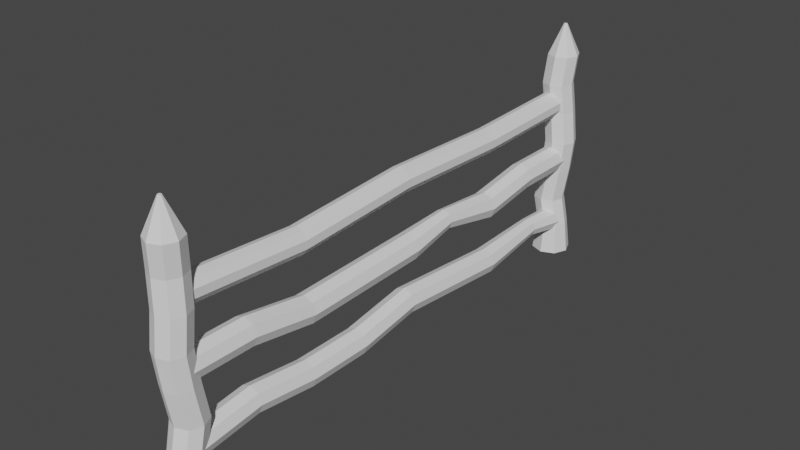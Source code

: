 # Source: Fence2.blend  (saved by Blender 2.93.21; exported with 4.5.12 LTS)
import bpy
from mathutils import Matrix  # noqa: F401  (used for matrix-valued properties, if any)

bpy.ops.wm.read_factory_settings(use_empty=True)
scene = bpy.context.scene
scene.name = 'Scene'

# ---- collections
col_collection = bpy.data.collections.new('Collection'); scene.collection.children.link(col_collection)

# ---- world
world_world = bpy.data.worlds.new('World'); scene.world = world_world
world_world.use_nodes = True; world_world.node_tree.nodes.clear()
_N = world_world.node_tree.nodes; _L = world_world.node_tree.links
n0 = _N.new('ShaderNodeOutputWorld'); n0.name = 'World Output'; n0.location = (300, 300)
n1 = _N.new('ShaderNodeBackground'); n1.name = 'Background'; n1.location = (10, 300)
n1.inputs[0].default_value = (0.05088, 0.05088, 0.05088, 1.0)
_L.new(n1.outputs[0], n0.inputs[0])
n0.is_active_output = True
world_world.color = (0.05088, 0.05088, 0.05088)
world_world.use_sun_shadow = False
world_world.sun_shadow_jitter_overblur = 0.0

# ---- meshes
me_cylinder_005 = bpy.data.meshes.new('Cylinder.005')
me_cylinder_005.from_pydata([(0.0, 1.0, -1.0), (0.0, 1.0, 1.0), (0.5878, 0.809, -1.0), (0.5878, 0.809, 1.0), (0.9511, 0.309, -1.0), (0.9511, 0.309, 1.0), (0.9511, -0.309, -1.0), (0.9511, -0.309, 1.0), (0.5878, -0.809, -1.0), (0.5878, -0.809, 1.0), (-8.742e-08, -1.0, -1.0), (-8.742e-08, -1.0, 1.0), (-0.5878, -0.809, -1.0), (-0.5878, -0.809, 1.0), (-0.9511, -0.309, -1.0), (-0.9511, -0.309, 1.0), (-0.9511, 0.309, -1.0), (-0.9511, 0.309, 1.0), (-0.5878, 0.809, -1.0), (-0.5878, 0.809, 1.0), (0.0, 1.0, 0.0), (0.5878, 0.809, 0.0), (0.9511, 0.309, 0.0), (0.9511, -0.309, 0.0), (0.5878, -0.809, 0.0), (-8.742e-08, -1.0, 0.0), (-0.5878, -0.809, 0.0), (-0.9511, -0.309, 0.0), (-0.9511, 0.309, 0.0), (-0.5878, 0.809, 0.0), (0.4961, 1.352, -0.5163), (0.8594, 0.8519, -0.5163), (0.8594, 0.2338, -0.5163), (0.4961, -0.2662, -0.5163), (-0.0917, -0.4571, -0.5163), (-0.6795, -0.2662, -0.5163), (-1.043, 0.2338, -0.5163), (-1.043, 0.8519, -0.5163), (-0.6795, 1.352, -0.5163), (-0.0917, 1.543, -0.5163), (-0.03968, 1.27, 0.4999), (0.5481, 1.079, 0.4999), (0.9114, 0.579, 0.4999), (0.9114, -0.03906, 0.4999), (0.5481, -0.5391, 0.4999), (-0.03968, -0.73, 0.4999), (-0.6275, -0.5391, 0.4999), (-0.9907, -0.03906, 0.4999), (-0.9907, 0.579, 0.4999), (-0.6275, 1.079, 0.4999), (-0.2855, 13.14, -0.9548), (-0.2855, -6.432, -1.027), (-1.388, 13.14, -0.978), (-0.3845, -6.432, -1.029), (-1.845, 13.14, -1.034), (-0.4255, -6.432, -1.034), (-1.388, 13.14, -1.09), (-0.3845, -6.432, -1.039), (-0.2855, 13.14, -1.114), (-0.2855, -6.432, -1.041), (0.8175, 13.14, -1.09), (-0.1864, -6.432, -1.039), (1.274, 13.14, -1.034), (-0.1454, -6.432, -1.034), (0.8175, 13.14, -0.978), (-0.1864, -6.432, -1.029), (-0.2608, 3.259, -0.9847), (-1.147, 3.259, -1.003), (-1.514, 3.259, -1.048), (-1.147, 3.259, -1.094), (-0.2608, 3.259, -1.112), (0.6253, 3.259, -1.094), (0.9923, 3.259, -1.048), (0.6253, 3.259, -1.003), (-0.07082, -1.649, -0.9609), (-0.9569, -1.649, -0.9795), (-1.324, -1.649, -1.025), (-0.9569, -1.649, -1.07), (-0.07082, -1.649, -1.088), (0.8153, -1.649, -1.07), (1.182, -1.649, -1.025), (0.8153, -1.649, -0.9795), (-1.179, 8.515, -0.9653), (-1.546, 8.515, -1.01), (-1.179, 8.515, -1.056), (-0.2927, 8.515, -1.074), (0.5934, 8.515, -1.056), (0.9604, 8.515, -1.01), (0.5934, 8.515, -0.9653), (-0.2927, 8.515, -0.9467), (-0.2855, -3.986, -0.9704), (-1.172, -3.986, -0.9891), (-1.539, -3.986, -1.034), (-1.172, -3.986, -1.079), (-0.2855, -3.986, -1.098), (0.6006, -3.986, -1.079), (0.9677, -3.986, -1.034), (0.6006, -3.986, -0.9891), (-1.172, 0.7215, -0.9891), (-1.539, 0.7215, -1.034), (-1.172, 0.7215, -1.079), (-0.2855, 0.7215, -1.098), (0.6006, 0.7215, -1.079), (0.9677, 0.7215, -1.034), (0.6006, 0.7215, -0.9891), (-0.2855, 0.7215, -0.9704), (-0.2855, 5.754, -0.9704), (-1.172, 5.754, -0.9891), (-1.539, 5.754, -1.034), (-1.172, 5.754, -1.079), (-0.2855, 5.754, -1.098), (0.6006, 5.754, -1.079), (0.9677, 5.754, -1.034), (0.6006, 5.754, -0.9891), (-1.172, 10.65, -0.9891), (-1.539, 10.65, -1.034), (-1.172, 10.65, -1.079), (-0.2855, 10.65, -1.098), (0.6006, 10.65, -1.079), (0.9677, 10.65, -1.034), (0.6006, 10.65, -0.9891), (-0.2855, 10.65, -0.9704), (1.274, 13.14, 1.011), (-0.1454, -6.432, 1.011), (0.8175, 13.14, 1.067), (-0.1864, -6.432, 1.016), (-0.2855, 13.14, 1.091), (-0.2855, -6.432, 1.018), (-1.388, 13.14, 1.067), (-0.3845, -6.432, 1.016), (-1.845, 13.14, 1.011), (-0.4255, -6.432, 1.011), (-1.388, 13.14, 0.955), (-0.3845, -6.432, 1.006), (-0.2855, 13.14, 0.9318), (-0.2855, -6.432, 1.004), (0.8175, 13.14, 0.955), (-0.1864, -6.432, 1.006), (0.6864, 3.259, 1.01), (0.3194, 3.259, 1.055), (-0.5667, 3.259, 1.074), (-1.453, 3.259, 1.055), (-1.82, 3.259, 1.01), (-1.453, 3.259, 0.9648), (-0.5667, 3.259, 0.9461), (0.3194, 3.259, 0.9648), (1.155, -1.649, 1.0), (0.7876, -1.649, 1.045), (-0.09851, -1.649, 1.064), (-0.9846, -1.649, 1.045), (-1.352, -1.649, 1.0), (-0.9846, -1.649, 0.9551), (-0.09851, -1.649, 0.9364), (0.7876, -1.649, 0.9551), (1.066, 8.515, 1.057), (0.1803, 8.515, 1.075), (-0.7058, 8.515, 1.057), (-1.073, 8.515, 1.012), (-0.7058, 8.515, 0.9664), (0.1803, 8.515, 0.9477), (1.066, 8.515, 0.9664), (1.433, 8.515, 1.012), (0.9677, -3.986, 1.011), (0.6006, -3.986, 1.056), (-0.2855, -3.986, 1.075), (-1.172, -3.986, 1.056), (-1.539, -3.986, 1.011), (-1.172, -3.986, 0.9661), (-0.2855, -3.986, 0.9474), (0.6006, -3.986, 0.9661), (0.6006, 0.7215, 1.056), (-0.2855, 0.7215, 1.075), (-1.172, 0.7215, 1.056), (-1.539, 0.7215, 1.011), (-1.172, 0.7215, 0.9661), (-0.2855, 0.7215, 0.9474), (0.6006, 0.7215, 0.9661), (0.9677, 0.7215, 1.011), (0.9677, 5.754, 1.011), (0.6006, 5.754, 1.056), (-0.2855, 5.754, 1.075), (-1.172, 5.754, 1.056), (-1.539, 5.754, 1.011), (-1.172, 5.754, 0.9661), (-0.2855, 5.754, 0.9474), (0.6006, 5.754, 0.9661), (0.6006, 10.65, 1.056), (-0.2855, 10.65, 1.075), (-1.172, 10.65, 1.056), (-1.539, 10.65, 1.011), (-1.172, 10.65, 0.9661), (-0.2855, 10.65, 0.9474), (0.6006, 10.65, 0.9661), (0.9677, 10.65, 1.011), (-0.3347, 5.784, 0.9868), (-0.3347, 5.784, -1.02), (0.4221, 5.471, 0.9868), (0.4221, 5.471, -1.02), (0.7355, 4.714, 0.9868), (0.7355, 4.714, -1.02), (0.4221, 3.957, 0.9868), (0.4221, 3.957, -1.02), (-0.3347, 3.644, 0.9868), (-0.3347, 3.644, -1.02), (-1.091, 3.957, 0.9868), (-1.091, 3.957, -1.02), (-1.405, 4.714, 0.9868), (-1.405, 4.714, -1.02), (-1.091, 5.471, 0.9868), (-1.091, 5.471, -1.02), (-0.3437, 6.322, 0.0244), (0.4131, 6.008, 0.0244), (0.7266, 5.252, 0.0244), (0.4131, 4.495, 0.0244), (-0.3437, 4.181, 0.0244), (-1.1, 4.495, 0.0244), (-1.414, 5.252, 0.0244), (-1.1, 6.008, 0.0244), (-0.3746, 6.604, -0.5117), (0.3822, 6.29, -0.5117), (0.6957, 5.533, -0.5117), (0.3822, 4.776, -0.5117), (-0.3746, 4.463, -0.5117), (-1.131, 4.776, -0.5117), (-1.445, 5.533, -0.5117), (-1.131, 6.29, -0.5117), (0.3842, 6.187, 0.4846), (0.6977, 5.43, 0.4846), (0.3842, 4.674, 0.4846), (-0.3726, 4.36, 0.4846), (-1.129, 4.674, 0.4846), (-1.443, 5.43, 0.4846), (-1.129, 6.187, 0.4846), (-0.3726, 6.501, 0.4846), (-0.3347, 5.497, 0.2341), (0.2188, 5.267, 0.2341), (0.4481, 4.714, 0.2341), (0.2188, 4.16, 0.2341), (-0.3347, 3.931, 0.2341), (-0.8883, 4.16, 0.2341), (-1.118, 4.714, 0.2341), (-0.8883, 5.267, 0.2341), (-0.3347, 5.784, -0.7695), (0.4221, 5.471, -0.7695), (0.7355, 4.714, -0.7695), (0.4221, 3.957, -0.7695), (-0.3347, 3.644, -0.7695), (-1.091, 3.957, -0.7695), (-1.405, 4.714, -0.7695), (-1.091, 5.471, -0.7695), (0.4221, 5.471, 0.7359), (0.7355, 4.714, 0.7359), (0.4221, 3.957, 0.7359), (-0.3347, 3.644, 0.7359), (-1.091, 3.957, 0.7359), (-1.405, 4.714, 0.7359), (-1.091, 5.471, 0.7359), (-0.3347, 5.784, 0.7359), (-0.3347, 11.44, 1.012), (-0.3347, 11.44, -1.032), (0.3954, 11.14, 1.012), (0.3954, 11.14, -1.032), (0.6979, 10.41, 1.012), (0.6979, 10.41, -1.032), (0.3954, 9.68, 1.012), (0.3954, 9.68, -1.032), (-0.3347, 9.378, 1.012), (-0.3347, 9.378, -1.032), (-1.065, 9.68, 1.012), (-1.065, 9.68, -1.032), (-1.367, 10.41, 1.012), (-1.367, 10.41, -1.032), (-1.065, 11.14, 1.012), (-1.065, 11.14, -1.032), (-0.08008, 10.82, 0.02176), (0.6501, 10.52, 0.02176), (0.9525, 9.791, 0.02176), (0.6501, 9.061, 0.02176), (-0.08008, 8.758, 0.02176), (-0.8102, 9.061, 0.02176), (-1.113, 9.791, 0.02176), (-0.8102, 10.52, 0.02176), (0.3954, 11.14, 0.5035), (0.6979, 10.41, 0.5035), (0.3954, 9.68, 0.5035), (-0.3347, 9.378, 0.5035), (-1.065, 9.68, 0.5035), (-1.367, 10.41, 0.5035), (-1.065, 11.14, 0.5035), (-0.3347, 11.44, 0.5035), (0.3893, 10.56, 0.8282), (0.6114, 10.03, 0.8282), (0.3893, 9.491, 0.8282), (-0.147, 9.269, 0.8282), (-0.6832, 9.491, 0.8282), (-0.9053, 10.03, 0.8282), (-0.6832, 10.56, 0.8282), (-0.147, 10.79, 0.8282), (-0.3347, 11.44, -0.5186), (0.3954, 11.14, -0.5186), (0.6979, 10.41, -0.5186), (0.3954, 9.68, -0.5186), (-0.3347, 9.378, -0.5186), (-1.065, 9.68, -0.5186), (-1.367, 10.41, -0.5186), (-1.065, 11.14, -0.5186), (0.3954, 11.14, -0.2619), (0.6979, 10.41, -0.2619), (0.3954, 9.68, -0.2619), (-0.3347, 9.378, -0.2619), (-1.065, 9.68, -0.2619), (-1.367, 10.41, -0.2619), (-1.065, 11.14, -0.2619), (-0.3347, 11.44, -0.2619), (-0.1528, 11.0, -0.7581), (0.5774, 10.7, -0.7581), (0.8798, 9.965, -0.7581), (0.5774, 9.235, -0.7581), (-0.1528, 8.932, -0.7581), (-0.8829, 9.235, -0.7581), (-1.185, 9.965, -0.7581), (-0.8829, 10.7, -0.7581)], [], [(40, 1, 3, 41), (41, 3, 5, 42), (42, 5, 7, 43), (43, 7, 9, 44), (44, 9, 11, 45), (45, 11, 13, 46), (46, 13, 15, 47), (47, 15, 17, 48), (3, 1, 19, 17, 15, 13, 11, 9, 7, 5), (48, 17, 19, 49), (49, 19, 1, 40), (0, 2, 4, 6, 8, 10, 12, 14, 16, 18), (38, 29, 20, 39), (37, 28, 29, 38), (36, 27, 28, 37), (35, 26, 27, 36), (34, 25, 26, 35), (33, 24, 25, 34), (32, 23, 24, 33), (31, 22, 23, 32), (30, 21, 22, 31), (39, 20, 21, 30), (0, 39, 30, 2), (2, 30, 31, 4), (4, 31, 32, 6), (6, 32, 33, 8), (8, 33, 34, 10), (10, 34, 35, 12), (12, 35, 36, 14), (14, 36, 37, 16), (16, 37, 38, 18), (18, 38, 39, 0), (29, 49, 40, 20), (28, 48, 49, 29), (27, 47, 48, 28), (26, 46, 47, 27), (25, 45, 46, 26), (24, 44, 45, 25), (23, 43, 44, 24), (22, 42, 43, 23), (21, 41, 42, 22), (20, 40, 41, 21), (90, 51, 53, 91), (91, 53, 55, 92), (92, 55, 57, 93), (93, 57, 59, 94), (94, 59, 61, 95), (95, 61, 63, 96), (53, 51, 65, 63, 61, 59, 57, 55), (96, 63, 65, 97), (97, 65, 51, 90), (50, 52, 54, 56, 58, 60, 62, 64), (113, 73, 66, 106), (112, 72, 73, 113), (111, 71, 72, 112), (110, 70, 71, 111), (109, 69, 70, 110), (108, 68, 69, 109), (107, 67, 68, 108), (106, 66, 67, 107), (104, 81, 74, 105), (103, 80, 81, 104), (102, 79, 80, 103), (101, 78, 79, 102), (100, 77, 78, 101), (99, 76, 77, 100), (98, 75, 76, 99), (105, 74, 75, 98), (121, 89, 82, 114), (114, 82, 83, 115), (115, 83, 84, 116), (116, 84, 85, 117), (117, 85, 86, 118), (118, 86, 87, 119), (119, 87, 88, 120), (120, 88, 89, 121), (81, 97, 90, 74), (80, 96, 97, 81), (79, 95, 96, 80), (78, 94, 95, 79), (77, 93, 94, 78), (76, 92, 93, 77), (75, 91, 92, 76), (74, 90, 91, 75), (66, 105, 98, 67), (67, 98, 99, 68), (68, 99, 100, 69), (69, 100, 101, 70), (70, 101, 102, 71), (71, 102, 103, 72), (72, 103, 104, 73), (73, 104, 105, 66), (89, 106, 107, 82), (82, 107, 108, 83), (83, 108, 109, 84), (84, 109, 110, 85), (85, 110, 111, 86), (86, 111, 112, 87), (87, 112, 113, 88), (88, 113, 106, 89), (64, 120, 121, 50), (62, 119, 120, 64), (60, 118, 119, 62), (58, 117, 118, 60), (56, 116, 117, 58), (54, 115, 116, 56), (52, 114, 115, 54), (50, 121, 114, 52), (162, 123, 125, 163), (163, 125, 127, 164), (164, 127, 129, 165), (165, 129, 131, 166), (166, 131, 133, 167), (167, 133, 135, 168), (125, 123, 137, 135, 133, 131, 129, 127), (168, 135, 137, 169), (169, 137, 123, 162), (122, 124, 126, 128, 130, 132, 134, 136), (185, 145, 138, 178), (184, 144, 145, 185), (183, 143, 144, 184), (182, 142, 143, 183), (181, 141, 142, 182), (180, 140, 141, 181), (179, 139, 140, 180), (178, 138, 139, 179), (176, 153, 146, 177), (175, 152, 153, 176), (174, 151, 152, 175), (173, 150, 151, 174), (172, 149, 150, 173), (171, 148, 149, 172), (170, 147, 148, 171), (177, 146, 147, 170), (193, 161, 154, 186), (186, 154, 155, 187), (187, 155, 156, 188), (188, 156, 157, 189), (189, 157, 158, 190), (190, 158, 159, 191), (191, 159, 160, 192), (192, 160, 161, 193), (153, 169, 162, 146), (152, 168, 169, 153), (151, 167, 168, 152), (150, 166, 167, 151), (149, 165, 166, 150), (148, 164, 165, 149), (147, 163, 164, 148), (146, 162, 163, 147), (138, 177, 170, 139), (139, 170, 171, 140), (140, 171, 172, 141), (141, 172, 173, 142), (142, 173, 174, 143), (143, 174, 175, 144), (144, 175, 176, 145), (145, 176, 177, 138), (161, 178, 179, 154), (154, 179, 180, 155), (155, 180, 181, 156), (156, 181, 182, 157), (157, 182, 183, 158), (158, 183, 184, 159), (159, 184, 185, 160), (160, 185, 178, 161), (136, 192, 193, 122), (134, 191, 192, 136), (132, 190, 191, 134), (130, 189, 190, 132), (128, 188, 189, 130), (126, 187, 188, 128), (124, 186, 187, 126), (122, 193, 186, 124), (242, 195, 197, 243), (243, 197, 199, 244), (244, 199, 201, 245), (245, 201, 203, 246), (246, 203, 205, 247), (247, 205, 207, 248), (197, 195, 209, 207, 205, 203, 201, 199), (248, 207, 209, 249), (249, 209, 195, 242), (194, 196, 198, 200, 202, 204, 206, 208), (241, 217, 210, 234), (240, 216, 217, 241), (239, 215, 216, 240), (238, 214, 215, 239), (237, 213, 214, 238), (236, 212, 213, 237), (235, 211, 212, 236), (234, 210, 211, 235), (217, 225, 218, 210), (216, 224, 225, 217), (215, 223, 224, 216), (214, 222, 223, 215), (213, 221, 222, 214), (212, 220, 221, 213), (211, 219, 220, 212), (210, 218, 219, 211), (257, 233, 226, 250), (250, 226, 227, 251), (251, 227, 228, 252), (252, 228, 229, 253), (253, 229, 230, 254), (254, 230, 231, 255), (255, 231, 232, 256), (256, 232, 233, 257), (233, 234, 235, 226), (226, 235, 236, 227), (227, 236, 237, 228), (228, 237, 238, 229), (229, 238, 239, 230), (230, 239, 240, 231), (231, 240, 241, 232), (232, 241, 234, 233), (225, 249, 242, 218), (224, 248, 249, 225), (223, 247, 248, 224), (222, 246, 247, 223), (221, 245, 246, 222), (220, 244, 245, 221), (219, 243, 244, 220), (218, 242, 243, 219), (208, 256, 257, 194), (206, 255, 256, 208), (204, 254, 255, 206), (202, 253, 254, 204), (200, 252, 253, 202), (198, 251, 252, 200), (196, 250, 251, 198), (194, 257, 250, 196), (314, 259, 261, 315), (315, 261, 263, 316), (316, 263, 265, 317), (317, 265, 267, 318), (318, 267, 269, 319), (319, 269, 271, 320), (261, 259, 273, 271, 269, 267, 265, 263), (320, 271, 273, 321), (321, 273, 259, 314), (258, 260, 262, 264, 266, 268, 270, 272), (288, 281, 274, 289), (287, 280, 281, 288), (286, 279, 280, 287), (285, 278, 279, 286), (284, 277, 278, 285), (283, 276, 277, 284), (282, 275, 276, 283), (289, 274, 275, 282), (297, 289, 282, 290), (290, 282, 283, 291), (291, 283, 284, 292), (292, 284, 285, 293), (293, 285, 286, 294), (294, 286, 287, 295), (295, 287, 288, 296), (296, 288, 289, 297), (272, 296, 297, 258), (270, 295, 296, 272), (268, 294, 295, 270), (266, 293, 294, 268), (264, 292, 293, 266), (262, 291, 292, 264), (260, 290, 291, 262), (258, 297, 290, 260), (312, 305, 298, 313), (311, 304, 305, 312), (310, 303, 304, 311), (309, 302, 303, 310), (308, 301, 302, 309), (307, 300, 301, 308), (306, 299, 300, 307), (313, 298, 299, 306), (274, 313, 306, 275), (275, 306, 307, 276), (276, 307, 308, 277), (277, 308, 309, 278), (278, 309, 310, 279), (279, 310, 311, 280), (280, 311, 312, 281), (281, 312, 313, 274), (305, 321, 314, 298), (304, 320, 321, 305), (303, 319, 320, 304), (302, 318, 319, 303), (301, 317, 318, 302), (300, 316, 317, 301), (299, 315, 316, 300), (298, 314, 315, 299)])
_uv = me_cylinder_005.uv_layers.new(name='UVMap')
_uv.uv.foreach_set('vector', [1.0, 0.875, 1.0, 1.0, 0.9, 1.0, 0.9, 0.875, 0.9, 0.875, 0.9, 1.0, 0.8, 1.0, 0.8, 0.875, 0.8, 0.875, 0.8, 1.0, 0.7, 1.0, 0.7, 0.875, 0.7, 0.875, 0.7, 1.0, 0.6, 1.0, 0.6, 0.875, 0.6, 0.875, 0.6, 1.0, 0.5, 1.0, 0.5, 0.875, 0.5, 0.875, 0.5, 1.0, 0.4, 1.0, 0.4, 0.875, 0.4, 0.875, 0.4, 1.0, 0.3, 1.0, 0.3, 0.875, 0.3, 0.875, 0.3, 1.0, 0.2, 1.0, 0.2, 0.875, 0.3911, 0.4442, 0.25, 0.49, 0.1089, 0.4442, 0.02175, 0.3242, 0.02175, 0.1758, 0.1089, 0.05584, 0.25, 0.01, 0.3911, 0.05584, 0.4783, 0.1758, 0.4783, 0.3242, 0.2, 0.875, 0.2, 1.0, 0.1, 1.0, 0.1, 0.875, 0.1, 0.875, 0.1, 1.0, -7.451e-08, 1.0, -7.451e-08, 0.875, 0.75, 0.49, 0.8911, 0.4442, 0.9783, 0.3242, 0.9783, 0.1758, 0.8911, 0.05584, 0.75, 0.01, 0.6089, 0.05584, 0.5217, 0.1758, 0.5217, 0.3242, 0.6089, 0.4442, 0.1, 0.625, 0.1, 0.75, -7.451e-08, 0.75, -7.451e-08, 0.625, 0.2, 0.625, 0.2, 0.75, 0.1, 0.75, 0.1, 0.625, 0.3, 0.625, 0.3, 0.75, 0.2, 0.75, 0.2, 0.625, 0.4, 0.625, 0.4, 0.75, 0.3, 0.75, 0.3, 0.625, 0.5, 0.625, 0.5, 0.75, 0.4, 0.75, 0.4, 0.625, 0.6, 0.625, 0.6, 0.75, 0.5, 0.75, 0.5, 0.625, 0.7, 0.625, 0.7, 0.75, 0.6, 0.75, 0.6, 0.625, 0.8, 0.625, 0.8, 0.75, 0.7, 0.75, 0.7, 0.625, 0.9, 0.625, 0.9, 0.75, 0.8, 0.75, 0.8, 0.625, 1.0, 0.625, 1.0, 0.75, 0.9, 0.75, 0.9, 0.625, 1.0, 0.5, 1.0, 0.625, 0.9, 0.625, 0.9, 0.5, 0.9, 0.5, 0.9, 0.625, 0.8, 0.625, 0.8, 0.5, 0.8, 0.5, 0.8, 0.625, 0.7, 0.625, 0.7, 0.5, 0.7, 0.5, 0.7, 0.625, 0.6, 0.625, 0.6, 0.5, 0.6, 0.5, 0.6, 0.625, 0.5, 0.625, 0.5, 0.5, 0.5, 0.5, 0.5, 0.625, 0.4, 0.625, 0.4, 0.5, 0.4, 0.5, 0.4, 0.625, 0.3, 0.625, 0.3, 0.5, 0.3, 0.5, 0.3, 0.625, 0.2, 0.625, 0.2, 0.5, 0.2, 0.5, 0.2, 0.625, 0.1, 0.625, 0.1, 0.5, 0.1, 0.5, 0.1, 0.625, -7.451e-08, 0.625, -7.451e-08, 0.5, 0.1, 0.75, 0.1, 0.875, -7.451e-08, 0.875, -7.451e-08, 0.75, 0.2, 0.75, 0.2, 0.875, 0.1, 0.875, 0.1, 0.75, 0.3, 0.75, 0.3, 0.875, 0.2, 0.875, 0.2, 0.75, 0.4, 0.75, 0.4, 0.875, 0.3, 0.875, 0.3, 0.75, 0.5, 0.75, 0.5, 0.875, 0.4, 0.875, 0.4, 0.75, 0.6, 0.75, 0.6, 0.875, 0.5, 0.875, 0.5, 0.75, 0.7, 0.75, 0.7, 0.875, 0.6, 0.875, 0.6, 0.75, 0.8, 0.75, 0.8, 0.875, 0.7, 0.875, 0.7, 0.75, 0.9, 0.75, 0.9, 0.875, 0.8, 0.875, 0.8, 0.75, 1.0, 0.75, 1.0, 0.875, 0.9, 0.875, 0.9, 0.75, 1.0, 0.9375, 1.0, 1.0, 0.875, 1.0, 0.875, 0.9375, 0.875, 0.9375, 0.875, 1.0, 0.75, 1.0, 0.75, 0.9375, 0.75, 0.9375, 0.75, 1.0, 0.625, 1.0, 0.625, 0.9375, 0.625, 0.9375, 0.625, 1.0, 0.5, 1.0, 0.5, 0.9375, 0.5, 0.9375, 0.5, 1.0, 0.375, 1.0, 0.375, 0.9375, 0.375, 0.9375, 0.375, 1.0, 0.25, 1.0, 0.25, 0.9375, 0.4197, 0.4197, 0.25, 0.49, 0.08029, 0.4197, 0.01, 0.25, 0.08029, 0.08029, 0.25, 0.01, 0.4197, 0.08029, 0.49, 0.25, 0.25, 0.9375, 0.25, 1.0, 0.125, 1.0, 0.125, 0.9375, 0.125, 0.9375, 0.125, 1.0, 0.0, 1.0, 0.0, 0.9375, 0.75, 0.49, 0.9197, 0.4197, 0.99, 0.25, 0.9197, 0.08029, 0.75, 0.01, 0.5803, 0.08029, 0.51, 0.25, 0.5803, 0.4197, 0.125, 0.6887, 0.125, 0.75, 0.0, 0.75, 0.0, 0.6887, 0.25, 0.6887, 0.25, 0.75, 0.125, 0.75, 0.125, 0.6887, 0.375, 0.6887, 0.375, 0.75, 0.25, 0.75, 0.25, 0.6887, 0.5, 0.6887, 0.5, 0.75, 0.375, 0.75, 0.375, 0.6887, 0.625, 0.6887, 0.625, 0.75, 0.5, 0.75, 0.5, 0.6887, 0.75, 0.6887, 0.75, 0.75, 0.625, 0.75, 0.625, 0.6887, 0.875, 0.6887, 0.875, 0.75, 0.75, 0.75, 0.75, 0.6887, 1.0, 0.6887, 1.0, 0.75, 0.875, 0.75, 0.875, 0.6887, 0.125, 0.8173, 0.125, 0.875, 0.0, 0.875, 0.0, 0.8173, 0.25, 0.8173, 0.25, 0.875, 0.125, 0.875, 0.125, 0.8173, 0.375, 0.8173, 0.375, 0.875, 0.25, 0.875, 0.25, 0.8173, 0.5, 0.8173, 0.5, 0.875, 0.375, 0.875, 0.375, 0.8173, 0.625, 0.8173, 0.625, 0.875, 0.5, 0.875, 0.5, 0.8173, 0.75, 0.8173, 0.75, 0.875, 0.625, 0.875, 0.625, 0.8173, 0.875, 0.8173, 0.875, 0.875, 0.75, 0.875, 0.75, 0.8173, 1.0, 0.8173, 1.0, 0.875, 0.875, 0.875, 0.875, 0.8173, 1.0, 0.5637, 1.0, 0.6274, 0.875, 0.6274, 0.875, 0.5637, 0.875, 0.5637, 0.875, 0.6274, 0.75, 0.6274, 0.75, 0.5637, 0.75, 0.5637, 0.75, 0.6274, 0.625, 0.6274, 0.625, 0.5637, 0.625, 0.5637, 0.625, 0.6274, 0.5, 0.6274, 0.5, 0.5637, 0.5, 0.5637, 0.5, 0.6274, 0.375, 0.6274, 0.375, 0.5637, 0.375, 0.5637, 0.375, 0.6274, 0.25, 0.6274, 0.25, 0.5637, 0.25, 0.5637, 0.25, 0.6274, 0.125, 0.6274, 0.125, 0.5637, 0.125, 0.5637, 0.125, 0.6274, 0.0, 0.6274, 0.0, 0.5637, 0.125, 0.875, 0.125, 0.9375, 0.0, 0.9375, 0.0, 0.875, 0.25, 0.875, 0.25, 0.9375, 0.125, 0.9375, 0.125, 0.875, 0.375, 0.875, 0.375, 0.9375, 0.25, 0.9375, 0.25, 0.875, 0.5, 0.875, 0.5, 0.9375, 0.375, 0.9375, 0.375, 0.875, 0.625, 0.875, 0.625, 0.9375, 0.5, 0.9375, 0.5, 0.875, 0.75, 0.875, 0.75, 0.9375, 0.625, 0.9375, 0.625, 0.875, 0.875, 0.875, 0.875, 0.9375, 0.75, 0.9375, 0.75, 0.875, 1.0, 0.875, 1.0, 0.9375, 0.875, 0.9375, 0.875, 0.875, 1.0, 0.75, 1.0, 0.8173, 0.875, 0.8173, 0.875, 0.75, 0.875, 0.75, 0.875, 0.8173, 0.75, 0.8173, 0.75, 0.75, 0.75, 0.75, 0.75, 0.8173, 0.625, 0.8173, 0.625, 0.75, 0.625, 0.75, 0.625, 0.8173, 0.5, 0.8173, 0.5, 0.75, 0.5, 0.75, 0.5, 0.8173, 0.375, 0.8173, 0.375, 0.75, 0.375, 0.75, 0.375, 0.8173, 0.25, 0.8173, 0.25, 0.75, 0.25, 0.75, 0.25, 0.8173, 0.125, 0.8173, 0.125, 0.75, 0.125, 0.75, 0.125, 0.8173, 0.0, 0.8173, 0.0, 0.75, 1.0, 0.6274, 1.0, 0.6887, 0.875, 0.6887, 0.875, 0.6274, 0.875, 0.6274, 0.875, 0.6887, 0.75, 0.6887, 0.75, 0.6274, 0.75, 0.6274, 0.75, 0.6887, 0.625, 0.6887, 0.625, 0.6274, 0.625, 0.6274, 0.625, 0.6887, 0.5, 0.6887, 0.5, 0.6274, 0.5, 0.6274, 0.5, 0.6887, 0.375, 0.6887, 0.375, 0.6274, 0.375, 0.6274, 0.375, 0.6887, 0.25, 0.6887, 0.25, 0.6274, 0.25, 0.6274, 0.25, 0.6887, 0.125, 0.6887, 0.125, 0.6274, 0.125, 0.6274, 0.125, 0.6887, 0.0, 0.6887, 0.0, 0.6274, 0.125, 0.5, 0.125, 0.5637, 0.0, 0.5637, 0.0, 0.5, 0.25, 0.5, 0.25, 0.5637, 0.125, 0.5637, 0.125, 0.5, 0.375, 0.5, 0.375, 0.5637, 0.25, 0.5637, 0.25, 0.5, 0.5, 0.5, 0.5, 0.5637, 0.375, 0.5637, 0.375, 0.5, 0.625, 0.5, 0.625, 0.5637, 0.5, 0.5637, 0.5, 0.5, 0.75, 0.5, 0.75, 0.5637, 0.625, 0.5637, 0.625, 0.5, 0.875, 0.5, 0.875, 0.5637, 0.75, 0.5637, 0.75, 0.5, 1.0, 0.5, 1.0, 0.5637, 0.875, 0.5637, 0.875, 0.5, 1.0, 0.9375, 1.0, 1.0, 0.875, 1.0, 0.875, 0.9375, 0.875, 0.9375, 0.875, 1.0, 0.75, 1.0, 0.75, 0.9375, 0.75, 0.9375, 0.75, 1.0, 0.625, 1.0, 0.625, 0.9375, 0.625, 0.9375, 0.625, 1.0, 0.5, 1.0, 0.5, 0.9375, 0.5, 0.9375, 0.5, 1.0, 0.375, 1.0, 0.375, 0.9375, 0.375, 0.9375, 0.375, 1.0, 0.25, 1.0, 0.25, 0.9375, 0.4197, 0.4197, 0.25, 0.49, 0.08029, 0.4197, 0.01, 0.25, 0.08029, 0.08029, 0.25, 0.01, 0.4197, 0.08029, 0.49, 0.25, 0.25, 0.9375, 0.25, 1.0, 0.125, 1.0, 0.125, 0.9375, 0.125, 0.9375, 0.125, 1.0, 0.0, 1.0, 0.0, 0.9375, 0.75, 0.49, 0.9197, 0.4197, 0.99, 0.25, 0.9197, 0.08029, 0.75, 0.01, 0.5803, 0.08029, 0.51, 0.25, 0.5803, 0.4197, 0.125, 0.6887, 0.125, 0.75, 0.0, 0.75, 0.0, 0.6887, 0.25, 0.6887, 0.25, 0.75, 0.125, 0.75, 0.125, 0.6887, 0.375, 0.6887, 0.375, 0.75, 0.25, 0.75, 0.25, 0.6887, 0.5, 0.6887, 0.5, 0.75, 0.375, 0.75, 0.375, 0.6887, 0.625, 0.6887, 0.625, 0.75, 0.5, 0.75, 0.5, 0.6887, 0.75, 0.6887, 0.75, 0.75, 0.625, 0.75, 0.625, 0.6887, 0.875, 0.6887, 0.875, 0.75, 0.75, 0.75, 0.75, 0.6887, 1.0, 0.6887, 1.0, 0.75, 0.875, 0.75, 0.875, 0.6887, 0.125, 0.8173, 0.125, 0.875, 0.0, 0.875, 0.0, 0.8173, 0.25, 0.8173, 0.25, 0.875, 0.125, 0.875, 0.125, 0.8173, 0.375, 0.8173, 0.375, 0.875, 0.25, 0.875, 0.25, 0.8173, 0.5, 0.8173, 0.5, 0.875, 0.375, 0.875, 0.375, 0.8173, 0.625, 0.8173, 0.625, 0.875, 0.5, 0.875, 0.5, 0.8173, 0.75, 0.8173, 0.75, 0.875, 0.625, 0.875, 0.625, 0.8173, 0.875, 0.8173, 0.875, 0.875, 0.75, 0.875, 0.75, 0.8173, 1.0, 0.8173, 1.0, 0.875, 0.875, 0.875, 0.875, 0.8173, 1.0, 0.5637, 1.0, 0.6274, 0.875, 0.6274, 0.875, 0.5637, 0.875, 0.5637, 0.875, 0.6274, 0.75, 0.6274, 0.75, 0.5637, 0.75, 0.5637, 0.75, 0.6274, 0.625, 0.6274, 0.625, 0.5637, 0.625, 0.5637, 0.625, 0.6274, 0.5, 0.6274, 0.5, 0.5637, 0.5, 0.5637, 0.5, 0.6274, 0.375, 0.6274, 0.375, 0.5637, 0.375, 0.5637, 0.375, 0.6274, 0.25, 0.6274, 0.25, 0.5637, 0.25, 0.5637, 0.25, 0.6274, 0.125, 0.6274, 0.125, 0.5637, 0.125, 0.5637, 0.125, 0.6274, 0.0, 0.6274, 0.0, 0.5637, 0.125, 0.875, 0.125, 0.9375, 0.0, 0.9375, 0.0, 0.875, 0.25, 0.875, 0.25, 0.9375, 0.125, 0.9375, 0.125, 0.875, 0.375, 0.875, 0.375, 0.9375, 0.25, 0.9375, 0.25, 0.875, 0.5, 0.875, 0.5, 0.9375, 0.375, 0.9375, 0.375, 0.875, 0.625, 0.875, 0.625, 0.9375, 0.5, 0.9375, 0.5, 0.875, 0.75, 0.875, 0.75, 0.9375, 0.625, 0.9375, 0.625, 0.875, 0.875, 0.875, 0.875, 0.9375, 0.75, 0.9375, 0.75, 0.875, 1.0, 0.875, 1.0, 0.9375, 0.875, 0.9375, 0.875, 0.875, 1.0, 0.75, 1.0, 0.8173, 0.875, 0.8173, 0.875, 0.75, 0.875, 0.75, 0.875, 0.8173, 0.75, 0.8173, 0.75, 0.75, 0.75, 0.75, 0.75, 0.8173, 0.625, 0.8173, 0.625, 0.75, 0.625, 0.75, 0.625, 0.8173, 0.5, 0.8173, 0.5, 0.75, 0.5, 0.75, 0.5, 0.8173, 0.375, 0.8173, 0.375, 0.75, 0.375, 0.75, 0.375, 0.8173, 0.25, 0.8173, 0.25, 0.75, 0.25, 0.75, 0.25, 0.8173, 0.125, 0.8173, 0.125, 0.75, 0.125, 0.75, 0.125, 0.8173, 0.0, 0.8173, 0.0, 0.75, 1.0, 0.6274, 1.0, 0.6887, 0.875, 0.6887, 0.875, 0.6274, 0.875, 0.6274, 0.875, 0.6887, 0.75, 0.6887, 0.75, 0.6274, 0.75, 0.6274, 0.75, 0.6887, 0.625, 0.6887, 0.625, 0.6274, 0.625, 0.6274, 0.625, 0.6887, 0.5, 0.6887, 0.5, 0.6274, 0.5, 0.6274, 0.5, 0.6887, 0.375, 0.6887, 0.375, 0.6274, 0.375, 0.6274, 0.375, 0.6887, 0.25, 0.6887, 0.25, 0.6274, 0.25, 0.6274, 0.25, 0.6887, 0.125, 0.6887, 0.125, 0.6274, 0.125, 0.6274, 0.125, 0.6887, 0.0, 0.6887, 0.0, 0.6274, 0.125, 0.5, 0.125, 0.5637, 0.0, 0.5637, 0.0, 0.5, 0.25, 0.5, 0.25, 0.5637, 0.125, 0.5637, 0.125, 0.5, 0.375, 0.5, 0.375, 0.5637, 0.25, 0.5637, 0.25, 0.5, 0.5, 0.5, 0.5, 0.5637, 0.375, 0.5637, 0.375, 0.5, 0.625, 0.5, 0.625, 0.5637, 0.5, 0.5637, 0.5, 0.5, 0.75, 0.5, 0.75, 0.5637, 0.625, 0.5637, 0.625, 0.5, 0.875, 0.5, 0.875, 0.5637, 0.75, 0.5637, 0.75, 0.5, 1.0, 0.5, 1.0, 0.5637, 0.875, 0.5637, 0.875, 0.5, 1.0, 0.9375, 1.0, 1.0, 0.875, 1.0, 0.875, 0.9375, 0.875, 0.9375, 0.875, 1.0, 0.75, 1.0, 0.75, 0.9375, 0.75, 0.9375, 0.75, 1.0, 0.625, 1.0, 0.625, 0.9375, 0.625, 0.9375, 0.625, 1.0, 0.5, 1.0, 0.5, 0.9375, 0.5, 0.9375, 0.5, 1.0, 0.375, 1.0, 0.375, 0.9375, 0.375, 0.9375, 0.375, 1.0, 0.25, 1.0, 0.25, 0.9375, 0.4197, 0.4197, 0.25, 0.49, 0.08029, 0.4197, 0.01, 0.25, 0.08029, 0.08029, 0.25, 0.01, 0.4197, 0.08029, 0.49, 0.25, 0.25, 0.9375, 0.25, 1.0, 0.125, 1.0, 0.125, 0.9375, 0.125, 0.9375, 0.125, 1.0, 0.0, 1.0, 0.0, 0.9375, 0.75, 0.49, 0.9197, 0.4197, 0.99, 0.25, 0.9197, 0.08029, 0.75, 0.01, 0.5803, 0.08029, 0.51, 0.25, 0.5803, 0.4197, 0.125, 0.6875, 0.125, 0.75, 0.0, 0.75, 0.0, 0.6875, 0.25, 0.6875, 0.25, 0.75, 0.125, 0.75, 0.125, 0.6875, 0.375, 0.6875, 0.375, 0.75, 0.25, 0.75, 0.25, 0.6875, 0.5, 0.6875, 0.5, 0.75, 0.375, 0.75, 0.375, 0.6875, 0.625, 0.6875, 0.625, 0.75, 0.5, 0.75, 0.5, 0.6875, 0.75, 0.6875, 0.75, 0.75, 0.625, 0.75, 0.625, 0.6875, 0.875, 0.6875, 0.875, 0.75, 0.75, 0.75, 0.75, 0.6875, 1.0, 0.6875, 1.0, 0.75, 0.875, 0.75, 0.875, 0.6875, 0.125, 0.75, 0.125, 0.875, 0.0, 0.875, 0.0, 0.75, 0.25, 0.75, 0.25, 0.875, 0.125, 0.875, 0.125, 0.75, 0.375, 0.75, 0.375, 0.875, 0.25, 0.875, 0.25, 0.75, 0.5, 0.75, 0.5, 0.875, 0.375, 0.875, 0.375, 0.75, 0.625, 0.75, 0.625, 0.875, 0.5, 0.875, 0.5, 0.75, 0.75, 0.75, 0.75, 0.875, 0.625, 0.875, 0.625, 0.75, 0.875, 0.75, 0.875, 0.875, 0.75, 0.875, 0.75, 0.75, 1.0, 0.75, 1.0, 0.875, 0.875, 0.875, 0.875, 0.75, 1.0, 0.5625, 1.0, 0.625, 0.875, 0.625, 0.875, 0.5625, 0.875, 0.5625, 0.875, 0.625, 0.75, 0.625, 0.75, 0.5625, 0.75, 0.5625, 0.75, 0.625, 0.625, 0.625, 0.625, 0.5625, 0.625, 0.5625, 0.625, 0.625, 0.5, 0.625, 0.5, 0.5625, 0.5, 0.5625, 0.5, 0.625, 0.375, 0.625, 0.375, 0.5625, 0.375, 0.5625, 0.375, 0.625, 0.25, 0.625, 0.25, 0.5625, 0.25, 0.5625, 0.25, 0.625, 0.125, 0.625, 0.125, 0.5625, 0.125, 0.5625, 0.125, 0.625, 0.0, 0.625, 0.0, 0.5625, 1.0, 0.625, 1.0, 0.6875, 0.875, 0.6875, 0.875, 0.625, 0.875, 0.625, 0.875, 0.6875, 0.75, 0.6875, 0.75, 0.625, 0.75, 0.625, 0.75, 0.6875, 0.625, 0.6875, 0.625, 0.625, 0.625, 0.625, 0.625, 0.6875, 0.5, 0.6875, 0.5, 0.625, 0.5, 0.625, 0.5, 0.6875, 0.375, 0.6875, 0.375, 0.625, 0.375, 0.625, 0.375, 0.6875, 0.25, 0.6875, 0.25, 0.625, 0.25, 0.625, 0.25, 0.6875, 0.125, 0.6875, 0.125, 0.625, 0.125, 0.625, 0.125, 0.6875, 0.0, 0.6875, 0.0, 0.625, 0.125, 0.875, 0.125, 0.9375, 0.0, 0.9375, 0.0, 0.875, 0.25, 0.875, 0.25, 0.9375, 0.125, 0.9375, 0.125, 0.875, 0.375, 0.875, 0.375, 0.9375, 0.25, 0.9375, 0.25, 0.875, 0.5, 0.875, 0.5, 0.9375, 0.375, 0.9375, 0.375, 0.875, 0.625, 0.875, 0.625, 0.9375, 0.5, 0.9375, 0.5, 0.875, 0.75, 0.875, 0.75, 0.9375, 0.625, 0.9375, 0.625, 0.875, 0.875, 0.875, 0.875, 0.9375, 0.75, 0.9375, 0.75, 0.875, 1.0, 0.875, 1.0, 0.9375, 0.875, 0.9375, 0.875, 0.875, 0.125, 0.5, 0.125, 0.5625, 0.0, 0.5625, 0.0, 0.5, 0.25, 0.5, 0.25, 0.5625, 0.125, 0.5625, 0.125, 0.5, 0.375, 0.5, 0.375, 0.5625, 0.25, 0.5625, 0.25, 0.5, 0.5, 0.5, 0.5, 0.5625, 0.375, 0.5625, 0.375, 0.5, 0.625, 0.5, 0.625, 0.5625, 0.5, 0.5625, 0.5, 0.5, 0.75, 0.5, 0.75, 0.5625, 0.625, 0.5625, 0.625, 0.5, 0.875, 0.5, 0.875, 0.5625, 0.75, 0.5625, 0.75, 0.5, 1.0, 0.5, 1.0, 0.5625, 0.875, 0.5625, 0.875, 0.5, 1.0, 0.9372, 1.0, 1.0, 0.875, 1.0, 0.875, 0.9372, 0.875, 0.9372, 0.875, 1.0, 0.75, 1.0, 0.75, 0.9372, 0.75, 0.9372, 0.75, 1.0, 0.625, 1.0, 0.625, 0.9372, 0.625, 0.9372, 0.625, 1.0, 0.5, 1.0, 0.5, 0.9372, 0.5, 0.9372, 0.5, 1.0, 0.375, 1.0, 0.375, 0.9372, 0.375, 0.9372, 0.375, 1.0, 0.25, 1.0, 0.25, 0.9372, 0.4197, 0.4197, 0.25, 0.49, 0.08029, 0.4197, 0.01, 0.25, 0.08029, 0.08029, 0.25, 0.01, 0.4197, 0.08029, 0.49, 0.25, 0.25, 0.9372, 0.25, 1.0, 0.125, 1.0, 0.125, 0.9372, 0.125, 0.9372, 0.125, 1.0, 0.0, 1.0, 0.0, 0.9372, 0.75, 0.49, 0.9197, 0.4197, 0.99, 0.25, 0.9197, 0.08029, 0.75, 0.01, 0.5803, 0.08029, 0.51, 0.25, 0.5803, 0.4197, 0.125, 0.6244, 0.125, 0.7488, 0.0, 0.7488, 0.0, 0.6244, 0.25, 0.6244, 0.25, 0.7488, 0.125, 0.7488, 0.125, 0.6244, 0.375, 0.6244, 0.375, 0.7488, 0.25, 0.7488, 0.25, 0.6244, 0.5, 0.6244, 0.5, 0.7488, 0.375, 0.7488, 0.375, 0.6244, 0.625, 0.6244, 0.625, 0.7488, 0.5, 0.7488, 0.5, 0.6244, 0.75, 0.6244, 0.75, 0.7488, 0.625, 0.7488, 0.625, 0.6244, 0.875, 0.6244, 0.875, 0.7488, 0.75, 0.7488, 0.75, 0.6244, 1.0, 0.6244, 1.0, 0.7488, 0.875, 0.7488, 0.875, 0.6244, 1.0, 0.5622, 1.0, 0.6244, 0.875, 0.6244, 0.875, 0.5622, 0.875, 0.5622, 0.875, 0.6244, 0.75, 0.6244, 0.75, 0.5622, 0.75, 0.5622, 0.75, 0.6244, 0.625, 0.6244, 0.625, 0.5622, 0.625, 0.5622, 0.625, 0.6244, 0.5, 0.6244, 0.5, 0.5622, 0.5, 0.5622, 0.5, 0.6244, 0.375, 0.6244, 0.375, 0.5622, 0.375, 0.5622, 0.375, 0.6244, 0.25, 0.6244, 0.25, 0.5622, 0.25, 0.5622, 0.25, 0.6244, 0.125, 0.6244, 0.125, 0.5622, 0.125, 0.5622, 0.125, 0.6244, 0.0, 0.6244, 0.0, 0.5622, 0.125, 0.5, 0.125, 0.5622, 0.0, 0.5622, 0.0, 0.5, 0.25, 0.5, 0.25, 0.5622, 0.125, 0.5622, 0.125, 0.5, 0.375, 0.5, 0.375, 0.5622, 0.25, 0.5622, 0.25, 0.5, 0.5, 0.5, 0.5, 0.5622, 0.375, 0.5622, 0.375, 0.5, 0.625, 0.5, 0.625, 0.5622, 0.5, 0.5622, 0.5, 0.5, 0.75, 0.5, 0.75, 0.5622, 0.625, 0.5622, 0.625, 0.5, 0.875, 0.5, 0.875, 0.5622, 0.75, 0.5622, 0.75, 0.5, 1.0, 0.5, 1.0, 0.5622, 0.875, 0.5622, 0.875, 0.5, 0.125, 0.8116, 0.125, 0.8744, 0.0, 0.8744, 0.0, 0.8116, 0.25, 0.8116, 0.25, 0.8744, 0.125, 0.8744, 0.125, 0.8116, 0.375, 0.8116, 0.375, 0.8744, 0.25, 0.8744, 0.25, 0.8116, 0.5, 0.8116, 0.5, 0.8744, 0.375, 0.8744, 0.375, 0.8116, 0.625, 0.8116, 0.625, 0.8744, 0.5, 0.8744, 0.5, 0.8116, 0.75, 0.8116, 0.75, 0.8744, 0.625, 0.8744, 0.625, 0.8116, 0.875, 0.8116, 0.875, 0.8744, 0.75, 0.8744, 0.75, 0.8116, 1.0, 0.8116, 1.0, 0.8744, 0.875, 0.8744, 0.875, 0.8116, 1.0, 0.7488, 1.0, 0.8116, 0.875, 0.8116, 0.875, 0.7488, 0.875, 0.7488, 0.875, 0.8116, 0.75, 0.8116, 0.75, 0.7488, 0.75, 0.7488, 0.75, 0.8116, 0.625, 0.8116, 0.625, 0.7488, 0.625, 0.7488, 0.625, 0.8116, 0.5, 0.8116, 0.5, 0.7488, 0.5, 0.7488, 0.5, 0.8116, 0.375, 0.8116, 0.375, 0.7488, 0.375, 0.7488, 0.375, 0.8116, 0.25, 0.8116, 0.25, 0.7488, 0.25, 0.7488, 0.25, 0.8116, 0.125, 0.8116, 0.125, 0.7488, 0.125, 0.7488, 0.125, 0.8116, 0.0, 0.8116, 0.0, 0.7488, 0.125, 0.8744, 0.125, 0.9372, 0.0, 0.9372, 0.0, 0.8744, 0.25, 0.8744, 0.25, 0.9372, 0.125, 0.9372, 0.125, 0.8744, 0.375, 0.8744, 0.375, 0.9372, 0.25, 0.9372, 0.25, 0.8744, 0.5, 0.8744, 0.5, 0.9372, 0.375, 0.9372, 0.375, 0.8744, 0.625, 0.8744, 0.625, 0.9372, 0.5, 0.9372, 0.5, 0.8744, 0.75, 0.8744, 0.75, 0.9372, 0.625, 0.9372, 0.625, 0.8744, 0.875, 0.8744, 0.875, 0.9372, 0.75, 0.9372, 0.75, 0.8744, 1.0, 0.8744, 1.0, 0.9372, 0.875, 0.9372, 0.875, 0.8744])
me_cylinder_005.use_remesh_fix_poles = True
me_cylinder_005.use_remesh_preserve_attributes = False
me_cylinder_005.update()

# ---- objects
ob_cylinder_002 = bpy.data.objects.new('Cylinder.002', me_cylinder_005)

# ---- transforms, parenting, visibility, modifiers, constraints
ob_cylinder_002.location = (-0.04653, 0.02828, 1.798)
ob_cylinder_002.rotation_euler = (1.571, -0.0, 0.0)
ob_cylinder_002.scale = (-0.139, -0.139, -2.731)

# ---- collection membership
col_collection.objects.link(ob_cylinder_002)

# ---- scene / render settings (as saved in the file)
scene.frame_start = 1; scene.frame_end = 250; scene.frame_set(1)
scene.render.engine = 'BLENDER_EEVEE_NEXT'
scene.cycles.use_denoising = False
scene.cycles.samples = 128
scene.cycles.sampling_pattern = 'TABULATED_SOBOL'
scene.cycles.use_adaptive_sampling = False
scene.cycles.use_light_tree = False
scene.view_settings.view_transform = 'Filmic'
bpy.context.view_layer.update()

# ---- added for rendering (the .blend has no active camera and no usable light): camera, sun
cam_auto = bpy.data.cameras.new('AutoCamera')
cam_auto.lens = 50.0
cam_auto.sensor_width = 36.0
cam_auto.clip_end = 1000.0
ob_auto_camera = bpy.data.objects.new('AutoCamera', cam_auto)
scene.collection.objects.link(ob_auto_camera)
ob_auto_camera.location = (6.10888, -7.35527, 6.23299)
ob_auto_camera.rotation_euler = (1.09748, -7.21219e-08, 0.694738)
scene.camera = ob_auto_camera
light_auto_sun = bpy.data.lights.new('AutoSun', 'SUN')
light_auto_sun.energy = 3.0
light_auto_sun.angle = 0.0523599
ob_auto_sun = bpy.data.objects.new('AutoSun', light_auto_sun)
scene.collection.objects.link(ob_auto_sun)
ob_auto_sun.rotation_euler = (0.872665, 0.174533, 0.523599)
bpy.context.view_layer.update()
